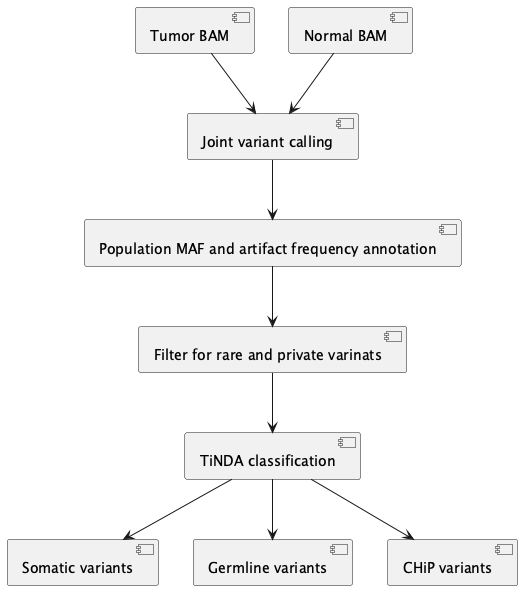

The diagram above was rendered by PlantUML. Its source (embedded in the PNG):
@startuml

component "Tumor BAM" as tb
component "Normal BAM" as nb
component "Joint variant calling" as vc
component "Population MAF and artifact frequency annotation" as va
component "Filter for rare and private varinats" as vf
component "TiNDA classification" as tinda
component "Somatic variants" as rs
component "Germline variants" as g
component "CHiP variants" as chip


tb --> vc
nb --> vc
vc --> va
va --> vf
vf --> tinda
tinda --> rs
tinda --> g
tinda --> chip

@enduml